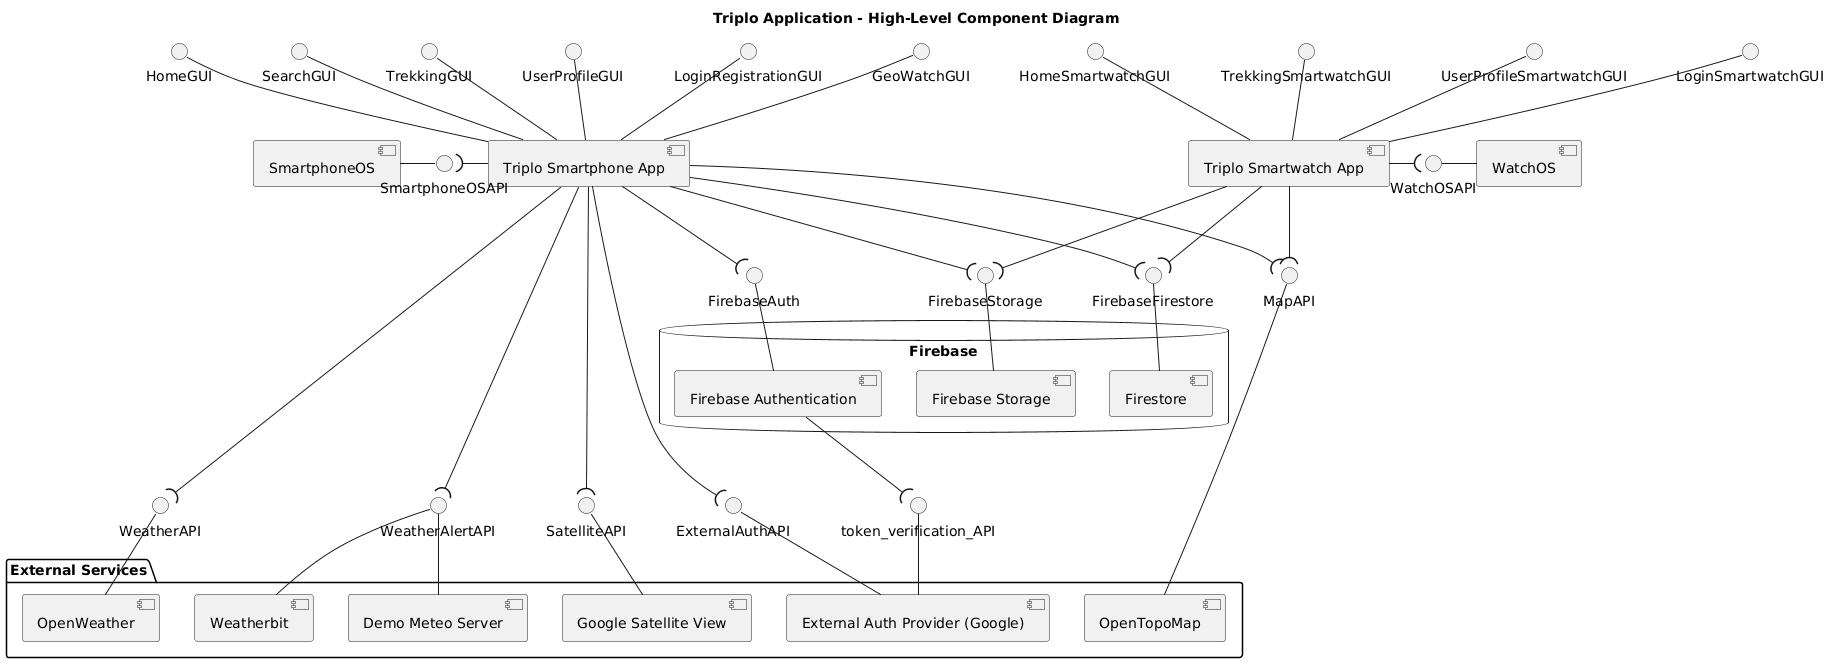

The diagram above was rendered by PlantUML. Its source (embedded in the PNG):
@startuml
title Triplo Application - High-Level Component Diagram


'skinparam packageStyle rectangle


'========================
' Mobile applications
'========================
component "Triplo Smartphone App" as SmartphoneApp 
component "Triplo Smartwatch App" as WatchApp 


'--- GUIs (Smartphone)
interface "HomeGUI" as HomeGUI
interface "SearchGUI" as SearchGUI
interface "TrekkingGUI" as TrekkingGUI
interface "UserProfileGUI" as UserProfileGUI
interface "LoginRegistrationGUI" as LoginGUI
HomeGUI -down- SmartphoneApp
SearchGUI -down- SmartphoneApp
TrekkingGUI -down- SmartphoneApp
UserProfileGUI -down- SmartphoneApp
LoginGUI -down- SmartphoneApp




interface "GeoWatchGUI" as GeoWatchGUI
GeoWatchGUI -down- SmartphoneApp
interface "HomeSmartwatchGUI" 
interface "TrekkingSmartwatchGUI" 
interface "UserProfileSmartwatchGUI" 
interface "LoginSmartwatchGUI" 
HomeSmartwatchGUI -down- WatchApp

TrekkingSmartwatchGUI -down- WatchApp
UserProfileSmartwatchGUI -down- WatchApp
LoginSmartwatchGUI -down- WatchApp







'========================
' Firebase as backend
'========================
database "Firebase" as FirebasePkg {
  component "Firebase Authentication" as FirebaseAuth
  component "Firestore" as Firestore
  component "Firebase Storage" as FirebaseStorage
}

interface FirebaseAuth as FAuth
interface FirebaseFirestore as FFirestore
interface FirebaseStorage as FStorage

SmartphoneApp --( FAuth 
FAuth -- FirebaseAuth
SmartphoneApp --( FFirestore 
FFirestore -- Firestore
SmartphoneApp --( FStorage
FStorage -- FirebaseStorage
WatchApp --( FFirestore 
WatchApp --( FStorage 

'SmartphoneApp -- Firestore : Database API
'SmartphoneApp -- FirebaseStorage : Storage API

'WatchApp -- FirebaseAuth : Auth API
'WatchApp -- Firestore : Database API
'WatchApp -- FirebaseStorage : Storage API

'========================
' External services
'========================
package "External Services" {
  component "OpenTopoMap" as OpenTopoMap
  component "Google Satellite View" as GSW
  component "OpenWeather" as OpenWeather
  component "Weatherbit" as Weatherbit
  component "External Auth Provider (Google)" as GoogleAuth
    component "Demo Meteo Server" as DemoMeteoServer
}

' Mapping + weather consumed by the apps
'SmartphoneApp -- OpenTopoMap : Maps API
'SmartphoneApp -- GoogleSat : Tiles/Maps API
'SmartphoneApp -- OpenWeather : Weather API
'SmartphoneApp -- Weatherbit : Weather API

'WatchApp -- OpenTopoMap : Maps API
'WatchApp -- GoogleSat : Tiles/Maps API
'WatchApp -- OpenWeather : Weather API
'WatchApp -- Weatherbit : Weather API

' External auth (federated sign-in)
'SmartphoneApp -- GoogleAuth : OAuth / Sign-In
'WatchApp -- GoogleAuth : OAuth / Sign-In


'SmartphoneApp -- DemoMeteoServer : Alert subscription / fetch
'WatchApp -- DemoMeteoServer : Alert fetch

interface MapAPI 
interface ExternalAuthAPI

interface WeatherAPI 
interface WeatherAlertAPI





interface SatelliteAPI











SmartphoneApp --( MapAPI 
MapAPI -- OpenTopoMap
SmartphoneApp --(  ExternalAuthAPI 
ExternalAuthAPI -- GoogleAuth


SmartphoneApp --( WeatherAPI 
WeatherAPI -- OpenWeather

SmartphoneApp --( WeatherAlertAPI 
WeatherAlertAPI -- Weatherbit

SmartphoneApp --( SatelliteAPI
SatelliteAPI -- GSW




WeatherAlertAPI -- DemoMeteoServer






interface token_verification_API
FirebaseAuth --( token_verification_API
token_verification_API -- GoogleAuth














WatchApp --( MapAPI







component SmartphoneOS
component WatchOS

interface SmartphoneOSAPI
interface WatchOSAPI







SmartphoneApp -left-( SmartphoneOSAPI
SmartphoneOSAPI -left- SmartphoneOS
WatchApp -right-( WatchOSAPI
WatchOSAPI -right- WatchOS
@enduml